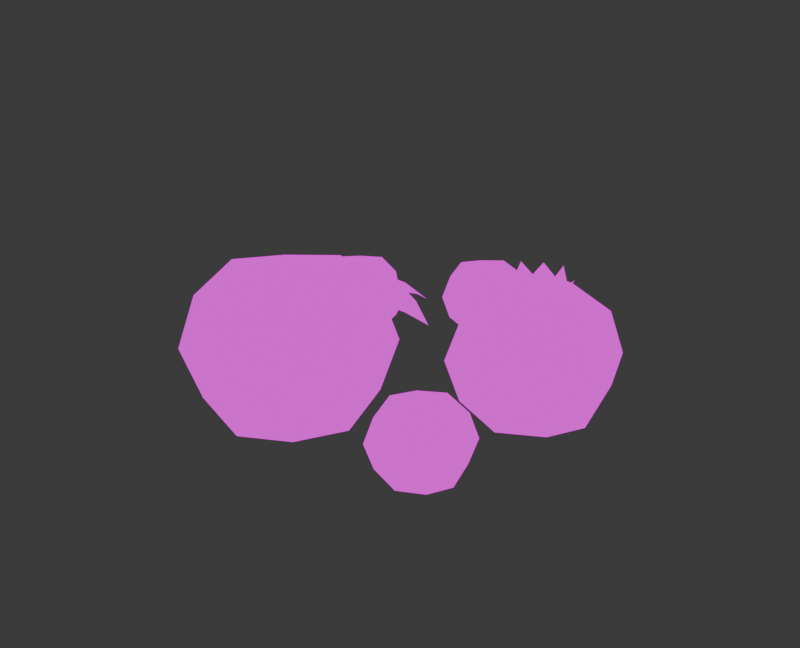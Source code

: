 # Source: Puffball_bunch.blend  (saved by Blender 4.1.24; exported with 4.5.12 LTS)
import bpy
from mathutils import Matrix  # noqa: F401  (used for matrix-valued properties, if any)

bpy.ops.wm.read_factory_settings(use_empty=True)
scene = bpy.context.scene
scene.name = 'Scene'

# ---- collections
col_collection = bpy.data.collections.new('Collection'); scene.collection.children.link(col_collection)

# ---- images (referenced by path relative to the original .blend; pixels are not part of the script)
import os
ASSET_DIR = os.environ.get("B2B_ASSET_DIR", "")  # directory of the original .blend (textures are referenced by path, not embedded)
HERE = os.path.dirname(os.path.abspath(__file__))  # packed textures are extracted next to this script under _unpacked/

def load_image(name, relpath, width, height, colorspace="sRGB"):
    """Load a texture the original file referenced (path relative to the .blend, or extracted next to this script)."""
    p = next((c for c in (os.path.join(HERE, relpath), os.path.join(ASSET_DIR, relpath)) if relpath and os.path.exists(c)), "")
    if p:
        img = bpy.data.images.load(p, check_existing=True)
        img.name = name
    else:  # same state as the original file: an image datablock whose file is absent (Cycles renders it pink)
        img = bpy.data.images.new(name, width, height)
        img.source = "FILE"
        img.filepath = "//" + (relpath or name)
    img.colorspace_settings.name = colorspace
    return img
img_img_9048_png = load_image('IMG_9048.PNG', 'IMG_9048.PNG', 1024, 1024, 'sRGB')

# ---- materials (node trees are filled in below, after node groups)
mat_material = bpy.data.materials.new('Material')
mat_material.alpha_threshold = 0.0
mat_material.use_transparent_shadow = False
mat_material.roughness = 0.5
mat_material.line_color = (0.0, 0.0, 0.0, 1.0)

# ---- material node trees
mat_material.use_nodes = True; mat_material.node_tree.nodes.clear()
_N = mat_material.node_tree.nodes; _L = mat_material.node_tree.links
n0 = _N.new('ShaderNodeOutputMaterial'); n0.name = 'Material Output'; n0.location = (300, 300)
n1 = _N.new('ShaderNodeEmission'); n1.name = 'Emission'; n1.location = (10, 300)
n2 = _N.new('ShaderNodeTexImage'); n2.name = 'Image Texture'; n2.location = (-302, 327)
n2.image = img_img_9048_png
_L.new(n1.outputs[0], n0.inputs[0])
_L.new(n2.outputs[0], n1.inputs[0])
n0.is_active_output = True

# ---- world
world_world = bpy.data.worlds.new('World'); scene.world = world_world
world_world.use_nodes = True; world_world.node_tree.nodes.clear()
_N = world_world.node_tree.nodes; _L = world_world.node_tree.links
n0 = _N.new('ShaderNodeOutputWorld'); n0.name = 'World Output'; n0.location = (300, 300)
n1 = _N.new('ShaderNodeBackground'); n1.name = 'Background'; n1.location = (10, 300)
n1.inputs[0].default_value = (0.05088, 0.05088, 0.05088, 1.0)
_L.new(n1.outputs[0], n0.inputs[0])
n0.is_active_output = True
world_world.color = (0.05088, 0.05088, 0.05088)
world_world.use_sun_shadow = False
world_world.sun_shadow_jitter_overblur = 0.0

# ---- meshes
me_cube_002 = bpy.data.meshes.new('Cube.002')
me_cube_002.from_pydata([(-1.959, 1.014, 1.04), (-1.959, 1.014, 0.04038), (-1.959, 0.01404, 1.04), (-1.959, 0.01404, 0.04038), (-2.959, 1.014, 1.04), (-2.959, 1.014, 0.04038), (-2.959, 0.01404, 1.04), (-2.959, 0.01404, 0.04038), (-3.068, 0.514, -0.06919), (-2.459, 1.124, -0.06919), (-1.796, 1.177, 0.5539), (-3.122, -0.1491, 0.5539), (-1.796, -0.1491, 0.5521), (-3.122, 1.177, 0.5538), (-2.459, -0.09553, 1.15), (-1.849, 0.514, 1.15), (-2.459, -0.09553, -0.06919), (-3.068, 0.514, 1.15), (-2.459, 1.124, 1.15), (-1.849, 0.514, -0.06919), (-2.459, 0.514, 1.38), (-2.459, -0.3992, 0.5539), (-3.372, 0.5139, 0.5539), (-2.459, 0.514, -0.2991), (-1.545, 0.5139, 0.5539), (-2.459, 1.427, 0.5536), (-3.108, 1.4, 0.4333), (-2.612, 1.588, 0.4303), (-1.785, 1.402, 0.4467), (-2.32, 1.604, 0.4433), (-1.568, 1.162, 0.4534), (-1.389, 0.6884, 0.4454), (-1.545, -0.1303, 0.4203), (-1.365, 0.3452, 0.4638), (-1.821, -0.4092, 0.3674), (-2.246, -0.5698, 0.4456), (-3.15, -0.3712, 0.42), (-2.646, -0.5611, 0.4941), (-3.367, -0.1586, 0.3559), (-3.557, 0.3455, 0.4594), (-3.382, 1.226, 0.4475), (-3.58, 0.6994, 0.4919), (-3.712, -0.08992, 0.1147), (-3.822, 1.141, 0.1147), (-2.978, 1.812, 0.1147), (-1.935, 1.824, 0.1147), (-1.127, 1.049, 0.1147), (-1.133, -0.06003, 0.1147), (-1.848, -0.7711, 0.1147), (-3.1, -0.7858, 0.1147), (-1.901, 1.072, 0.5457), (-3.017, -0.0441, 0.5457), (-1.901, -0.0441, 0.5457), (-3.017, 1.072, 0.5457), (-2.459, -0.2483, 0.5544), (-3.221, 0.514, 0.5544), (-1.696, 0.514, 0.5544), (-2.459, 1.276, 0.5544), (-0.06139, -1.166, 2.157), (-0.06139, -1.166, 0.08372), (0.1645, -3.227, 2.157), (0.1645, -3.227, 0.08372), (-2.122, -1.392, 2.157), (-2.122, -1.392, 0.08372), (-1.896, -3.453, 2.157), (-1.896, -3.453, 0.08372), (-2.235, -2.448, -0.1435), (-1.117, -1.053, -0.1435), (0.1397, -0.9158, 1.12), (-2.098, -3.704, 1.12), (0.4151, -3.428, 1.12), (-2.373, -1.191, 1.12), (-0.8412, -3.566, 2.384), (0.2774, -2.172, 2.384), (-0.8412, -3.566, -0.1435), (-2.235, -2.448, 2.384), (-1.117, -1.053, 2.384), (0.2774, -2.172, -0.1435), (-0.9789, -2.31, 2.861), (-0.7893, -4.04, 1.12), (-2.709, -2.499, 1.12), (-0.9789, -2.31, -0.6202), (0.7513, -2.12, 1.12), (-1.169, -0.5796, 1.12), (2.662, 1.323, 1.834), (2.662, 1.323, 0.1406), (2.847, -0.3601, 1.834), (2.847, -0.3601, 0.1406), (0.9789, 1.139, 1.834), (0.9789, 1.139, 0.1406), (1.163, -0.5446, 1.834), (1.163, -0.5446, 0.1406), (0.8868, 0.2768, -0.04495), (1.8, 1.415, -0.04495), (2.826, 1.528, 0.9873), (0.9992, -0.7492, 0.9873), (3.051, -0.5243, 0.9873), (0.7743, 1.303, 0.9873), (2.025, -0.6368, 2.02), (2.939, 0.5018, 2.02), (2.025, -0.6368, -0.04495), (0.8868, 0.2768, 2.02), (1.8, 1.415, 2.02), (2.939, 0.5018, -0.04495), (2.203, 0.7505, 2.365), (2.068, -1.024, 0.9873), (0.4997, 0.2344, 0.9873), (1.913, 0.3893, -0.4343), (3.326, 0.5442, 0.9873), (1.758, 1.802, 0.9873), (2.274, 0.09945, 2.365), (1.552, 0.6792, 2.365), (1.623, 0.02808, 2.365), (1.965, -0.08323, 2.368), (2.385, 0.4411, 2.368), (1.44, 0.3375, 2.368), (1.861, 0.8619, 2.368), (1.913, 0.3893, 2.457), (2.379, 0.6831, 2.556), (2.207, -0.07734, 2.556), (1.619, 0.856, 2.556), (1.446, 0.09551, 2.556), (1.807, -0.07424, 2.641), (2.376, 0.284, 2.641), (1.449, 0.4947, 2.641), (2.018, 0.8529, 2.641), (-0.3511, 2.715, 0.9804), (-0.3511, 2.715, 0.03805), (-0.2484, 1.779, 0.9804), (-0.2484, 1.779, 0.03805), (-1.288, 2.613, 0.9804), (-1.288, 2.613, 0.03805), (-1.185, 1.676, 0.9804), (-1.185, 1.676, 0.03805), (-1.339, 2.133, -0.0652), (-0.8307, 2.767, -0.0652), (-0.2597, 2.829, 0.5092), (-1.276, 1.562, 0.5092), (-0.1345, 1.687, 0.5092), (-1.402, 2.704, 0.5092), (-0.7055, 1.625, 1.084), (-0.1971, 2.258, 1.084), (-0.7055, 1.625, -0.0652), (-1.339, 2.133, 1.084), (-0.8307, 2.767, 1.084), (-0.1971, 2.258, -0.0652), (-0.7681, 2.196, 1.3), (-0.6819, 1.409, 0.5092), (-1.554, 2.109, 0.5092), (-0.7681, 2.196, -0.2819), (0.01828, 2.282, 0.5092), (-0.8543, 2.982, 0.5092), (2.416, -1.678, 1.043), (2.416, -1.678, 0.04049), (2.526, -2.674, 1.043), (2.526, -2.674, 0.04049), (1.42, -1.787, 1.043), (1.42, -1.787, 0.04049), (1.529, -2.784, 1.043), (1.529, -2.784, 0.04049), (1.365, -2.297, -0.06938), (1.906, -1.623, -0.06938), (2.514, -1.556, 0.5419), (1.432, -2.905, 0.5419), (2.647, -2.772, 0.5419), (1.298, -1.69, 0.5419), (2.039, -2.838, 1.153), (2.58, -2.164, 1.153), (2.039, -2.838, -0.06938), (1.365, -2.297, 1.153), (1.906, -1.623, 1.153), (2.58, -2.164, -0.06938), (1.973, -2.231, 1.384), (2.064, -3.068, 0.5419), (1.136, -2.322, 0.5419), (1.973, -2.231, -0.3), (2.809, -2.139, 0.5419), (1.881, -1.394, 0.5419)], [], [(0, 18, 20, 15), (18, 4, 17, 20), (20, 17, 6, 14), (15, 20, 14, 2), (3, 12, 21, 16), (52, 2, 14, 54), (54, 14, 6, 51), (16, 21, 11, 7), (7, 11, 22, 8), (51, 6, 17, 55), (55, 17, 4, 53), (8, 22, 13, 5), (5, 9, 23, 8), (9, 1, 19, 23), (23, 19, 3, 16), (8, 23, 16, 7), (1, 10, 24, 19), (50, 0, 15, 56), (56, 15, 2, 52), (19, 24, 12, 3), (5, 13, 25, 9), (53, 4, 18, 57), (57, 18, 0, 50), (9, 25, 10, 1), (13, 25, 27, 26), (10, 28, 29, 25), (10, 24, 31, 30), (12, 32, 33, 24), (12, 21, 35, 34), (11, 36, 37, 21), (11, 22, 39, 38), (13, 40, 41, 22), (37, 36, 49), (39, 42, 38), (41, 40, 43), (27, 44, 26), (29, 28, 45), (31, 46, 30), (33, 32, 47), (35, 48, 34), (25, 57, 50, 10), (13, 53, 57, 25), (24, 56, 52, 12), (10, 50, 56, 24), (22, 55, 53, 13), (11, 51, 55, 22), (21, 54, 51, 11), (12, 52, 54, 21), (58, 76, 78, 73), (76, 62, 75, 78), (78, 75, 64, 72), (73, 78, 72, 60), (61, 70, 79, 74), (70, 60, 72, 79), (79, 72, 64, 69), (74, 79, 69, 65), (65, 69, 80, 66), (69, 64, 75, 80), (80, 75, 62, 71), (66, 80, 71, 63), (63, 67, 81, 66), (67, 59, 77, 81), (81, 77, 61, 74), (66, 81, 74, 65), (59, 68, 82, 77), (68, 58, 73, 82), (82, 73, 60, 70), (77, 82, 70, 61), (63, 71, 83, 67), (71, 62, 76, 83), (83, 76, 58, 68), (67, 83, 68, 59), (99, 84, 104, 114), (98, 86, 110, 113), (101, 90, 112, 115), (102, 88, 111, 116), (87, 96, 105, 100), (96, 86, 98, 105), (105, 98, 90, 95), (100, 105, 95, 91), (91, 95, 106, 92), (95, 90, 101, 106), (106, 101, 88, 97), (92, 106, 97, 89), (89, 93, 107, 92), (93, 85, 103, 107), (107, 103, 87, 100), (92, 107, 100, 91), (85, 94, 108, 103), (94, 84, 99, 108), (108, 99, 86, 96), (103, 108, 96, 87), (89, 97, 109, 93), (97, 88, 102, 109), (109, 102, 84, 94), (93, 109, 94, 85), (84, 102, 116, 104), (88, 101, 115, 111), (86, 99, 114, 110), (90, 98, 113, 112), (104, 116, 117, 114), (114, 117, 113, 110), (113, 117, 115, 112), (111, 115, 117, 116), (113, 112, 122), (112, 115, 121), (115, 111, 124), (111, 116, 120), (116, 104, 125), (104, 114, 118), (114, 110, 123), (110, 113, 119), (126, 144, 146, 141), (144, 130, 143, 146), (146, 143, 132, 140), (141, 146, 140, 128), (129, 138, 147, 142), (138, 128, 140, 147), (147, 140, 132, 137), (142, 147, 137, 133), (133, 137, 148, 134), (137, 132, 143, 148), (148, 143, 130, 139), (134, 148, 139, 131), (131, 135, 149, 134), (135, 127, 145, 149), (149, 145, 129, 142), (134, 149, 142, 133), (127, 136, 150, 145), (136, 126, 141, 150), (150, 141, 128, 138), (145, 150, 138, 129), (131, 139, 151, 135), (139, 130, 144, 151), (151, 144, 126, 136), (135, 151, 136, 127), (152, 170, 172, 167), (170, 156, 169, 172), (172, 169, 158, 166), (167, 172, 166, 154), (155, 164, 173, 168), (164, 154, 166, 173), (173, 166, 158, 163), (168, 173, 163, 159), (159, 163, 174, 160), (163, 158, 169, 174), (174, 169, 156, 165), (160, 174, 165, 157), (157, 161, 175, 160), (161, 153, 171, 175), (175, 171, 155, 168), (160, 175, 168, 159), (153, 162, 176, 171), (162, 152, 167, 176), (176, 167, 154, 164), (171, 176, 164, 155), (157, 165, 177, 161), (165, 156, 170, 177), (177, 170, 152, 162), (161, 177, 162, 153)])
_uv = me_cube_002.uv_layers.new(name='UVMap')
_uv.uv.foreach_set('vector', [0.1455, 0.7629, 0.1557, 0.763, 0.1557, 0.787, 0.1433, 0.763, 0.1557, 0.763, 0.1659, 0.7629, 0.1681, 0.763, 0.1557, 0.787, 0.1557, 0.787, 0.1681, 0.763, 0.1659, 0.7629, 0.1557, 0.763, 0.1433, 0.763, 0.1557, 0.787, 0.1557, 0.763, 0.1455, 0.7629, 0.08301, 0.7128, 0.08078, 0.7587, 0.09319, 0.7587, 0.09319, 0.6912, 0.1435, 0.7014, 0.1455, 0.7629, 0.1557, 0.763, 0.1557, 0.7033, 0.1557, 0.7033, 0.1557, 0.763, 0.1659, 0.7629, 0.1679, 0.7014, 0.09319, 0.6912, 0.09319, 0.7587, 0.1056, 0.7587, 0.1034, 0.7128, 0.1034, 0.7128, 0.1056, 0.7587, 0.1103, 0.7587, 0.1056, 0.6912, 0.1679, 0.7014, 0.1659, 0.7629, 0.1681, 0.763, 0.1724, 0.7033, 0.1724, 0.7033, 0.1681, 0.763, 0.1659, 0.7629, 0.1679, 0.7014, 0.1056, 0.6912, 0.1103, 0.7587, 0.1056, 0.7587, 0.1034, 0.7128, 0.1034, 0.7128, 0.09319, 0.6912, 0.09319, 0.6458, 0.1056, 0.6912, 0.09319, 0.6912, 0.08301, 0.7128, 0.08078, 0.6912, 0.09319, 0.6458, 0.09319, 0.6458, 0.08078, 0.6912, 0.08301, 0.7128, 0.09319, 0.6912, 0.1056, 0.6912, 0.09319, 0.6458, 0.09319, 0.6912, 0.1034, 0.7128, 0.08301, 0.7128, 0.08078, 0.7587, 0.0761, 0.7587, 0.08078, 0.6912, 0.1435, 0.7014, 0.1455, 0.7629, 0.1433, 0.763, 0.139, 0.7033, 0.139, 0.7033, 0.1433, 0.763, 0.1455, 0.7629, 0.1435, 0.7014, 0.08078, 0.6912, 0.0761, 0.7587, 0.08078, 0.7587, 0.08301, 0.7128, 0.1034, 0.7128, 0.1056, 0.7587, 0.09319, 0.7587, 0.09319, 0.6912, 0.1679, 0.7014, 0.1659, 0.7629, 0.1557, 0.763, 0.1557, 0.7033, 0.1557, 0.7033, 0.1557, 0.763, 0.1455, 0.7629, 0.1435, 0.7014, 0.09319, 0.6912, 0.09319, 0.7587, 0.08078, 0.7587, 0.08301, 0.7128, 0.08627, 0.7081, 0.09266, 0.7082, 0.09118, 0.772, 0.0864, 0.7704, 0.09905, 0.7081, 0.09916, 0.7635, 0.094, 0.7652, 0.09266, 0.7082, 0.09905, 0.7081, 0.1015, 0.7081, 0.103, 0.7641, 0.1012, 0.76, 0.09905, 0.709, 0.1015, 0.7771, 0.1032, 0.7547, 0.1015, 0.7081, 0.09905, 0.709, 0.09266, 0.7081, 0.09471, 0.764, 0.09881, 0.8045, 0.08627, 0.7081, 0.086, 0.7773, 0.09086, 0.739, 0.09266, 0.7081, 0.08627, 0.7081, 0.08386, 0.7081, 0.08207, 0.7569, 0.08391, 0.8104, 0.08627, 0.7081, 0.08377, 0.7631, 0.08185, 0.7401, 0.08386, 0.7081, 0.09086, 0.739, 0.086, 0.7773, 0.08648, 0.9351, 0.08207, 0.7569, 0.08059, 0.9351, 0.08391, 0.8104, 0.08185, 0.7401, 0.08377, 0.7631, 0.07953, 0.9351, 0.09118, 0.772, 0.08766, 0.9351, 0.0864, 0.7704, 0.094, 0.7652, 0.09916, 0.7635, 0.09771, 0.9351, 0.103, 0.7641, 0.1055, 0.9351, 0.1012, 0.76, 0.1032, 0.7547, 0.1015, 0.7771, 0.1054, 0.9351, 0.09471, 0.764, 0.09854, 0.9351, 0.09881, 0.8045, 0.09368, 0.7065, 0.09368, 0.7164, 0.08146, 0.7152, 0.08127, 0.7065, 0.1061, 0.7065, 0.1059, 0.7152, 0.09368, 0.7164, 0.09368, 0.7065, 0.07658, 0.7065, 0.07699, 0.7164, 0.08146, 0.7152, 0.08127, 0.7065, 0.08127, 0.7065, 0.08146, 0.7152, 0.07699, 0.7164, 0.07658, 0.7065, 0.1108, 0.7065, 0.1104, 0.7164, 0.1059, 0.7152, 0.1061, 0.7065, 0.1061, 0.7065, 0.1059, 0.7152, 0.1104, 0.7164, 0.1108, 0.7065, 0.09368, 0.7065, 0.09368, 0.7164, 0.1059, 0.7152, 0.1061, 0.7065, 0.08127, 0.7065, 0.08146, 0.7152, 0.09368, 0.7164, 0.09368, 0.7065, 0.08301, 0.9103, 0.09319, 0.932, 0.09319, 0.9774, 0.08078, 0.932, 0.09319, 0.932, 0.1034, 0.9103, 0.1056, 0.932, 0.09319, 0.9774, 0.09319, 0.9774, 0.1056, 0.932, 0.1034, 0.9103, 0.09319, 0.932, 0.08078, 0.932, 0.09319, 0.9774, 0.09319, 0.932, 0.08301, 0.9103, 0.08301, 0.7128, 0.08078, 0.7587, 0.09319, 0.7587, 0.09319, 0.6912, 0.08078, 0.7587, 0.08301, 0.9103, 0.09319, 0.932, 0.09319, 0.7587, 0.09319, 0.7587, 0.09319, 0.932, 0.1034, 0.9103, 0.1056, 0.7587, 0.09319, 0.6912, 0.09319, 0.7587, 0.1056, 0.7587, 0.1034, 0.7128, 0.1034, 0.7128, 0.1056, 0.7587, 0.1103, 0.7587, 0.1056, 0.6912, 0.1056, 0.7587, 0.1034, 0.9103, 0.1056, 0.932, 0.1103, 0.7587, 0.1103, 0.7587, 0.1056, 0.932, 0.1034, 0.9103, 0.1056, 0.7587, 0.1056, 0.6912, 0.1103, 0.7587, 0.1056, 0.7587, 0.1034, 0.7128, 0.1034, 0.7128, 0.09319, 0.6912, 0.09319, 0.6458, 0.1056, 0.6912, 0.09319, 0.6912, 0.08301, 0.7128, 0.08078, 0.6912, 0.09319, 0.6458, 0.09319, 0.6458, 0.08078, 0.6912, 0.08301, 0.7128, 0.09319, 0.6912, 0.1056, 0.6912, 0.09319, 0.6458, 0.09319, 0.6912, 0.1034, 0.7128, 0.08301, 0.7128, 0.08078, 0.7587, 0.0761, 0.7587, 0.08078, 0.6912, 0.08078, 0.7587, 0.08301, 0.9103, 0.08078, 0.932, 0.0761, 0.7587, 0.0761, 0.7587, 0.08078, 0.932, 0.08301, 0.9103, 0.08078, 0.7587, 0.08078, 0.6912, 0.0761, 0.7587, 0.08078, 0.7587, 0.08301, 0.7128, 0.1034, 0.7128, 0.1056, 0.7587, 0.09319, 0.7587, 0.09319, 0.6912, 0.1056, 0.7587, 0.1034, 0.9103, 0.09319, 0.932, 0.09319, 0.7587, 0.09319, 0.7587, 0.09319, 0.932, 0.08301, 0.9103, 0.08078, 0.7587, 0.09319, 0.6912, 0.09319, 0.7587, 0.08078, 0.7587, 0.08301, 0.7128, 0.08078, 0.932, 0.08301, 0.9103, 0.08301, 0.9103, 0.08078, 0.932, 0.09319, 0.932, 0.08301, 0.9103, 0.08301, 0.9103, 0.09319, 0.932, 0.1056, 0.932, 0.1034, 0.9103, 0.1034, 0.9103, 0.1056, 0.932, 0.09319, 0.932, 0.1034, 0.9103, 0.1034, 0.9103, 0.09319, 0.932, 0.08301, 0.7128, 0.08078, 0.7587, 0.09319, 0.7587, 0.09319, 0.6912, 0.08078, 0.7587, 0.08301, 0.9103, 0.09319, 0.932, 0.09319, 0.7587, 0.09319, 0.7587, 0.09319, 0.932, 0.1034, 0.9103, 0.1056, 0.7587, 0.09319, 0.6912, 0.09319, 0.7587, 0.1056, 0.7587, 0.1034, 0.7128, 0.1034, 0.7128, 0.1056, 0.7587, 0.1103, 0.7587, 0.1056, 0.6912, 0.1056, 0.7587, 0.1034, 0.9103, 0.1056, 0.932, 0.1103, 0.7587, 0.1103, 0.7587, 0.1056, 0.932, 0.1034, 0.9103, 0.1056, 0.7587, 0.1056, 0.6912, 0.1103, 0.7587, 0.1056, 0.7587, 0.1034, 0.7128, 0.1034, 0.7128, 0.09319, 0.6912, 0.09319, 0.6458, 0.1056, 0.6912, 0.09319, 0.6912, 0.08301, 0.7128, 0.08078, 0.6912, 0.09319, 0.6458, 0.09319, 0.6458, 0.08078, 0.6912, 0.08301, 0.7128, 0.09319, 0.6912, 0.1056, 0.6912, 0.09319, 0.6458, 0.09319, 0.6912, 0.1034, 0.7128, 0.08301, 0.7128, 0.08078, 0.7587, 0.0761, 0.7587, 0.08078, 0.6912, 0.08078, 0.7587, 0.08301, 0.9103, 0.08078, 0.932, 0.0761, 0.7587, 0.0761, 0.7587, 0.08078, 0.932, 0.08301, 0.9103, 0.08078, 0.7587, 0.08078, 0.6912, 0.0761, 0.7587, 0.08078, 0.7587, 0.08301, 0.7128, 0.1034, 0.7128, 0.1056, 0.7587, 0.09319, 0.7587, 0.09319, 0.6912, 0.1056, 0.7587, 0.1034, 0.9103, 0.09319, 0.932, 0.09319, 0.7587, 0.09319, 0.7587, 0.09319, 0.932, 0.08301, 0.9103, 0.08078, 0.7587, 0.09319, 0.6912, 0.09319, 0.7587, 0.08078, 0.7587, 0.08301, 0.7128, 0.08301, 0.9103, 0.09319, 0.932, 0.09319, 0.932, 0.08301, 0.9103, 0.1034, 0.9103, 0.1056, 0.932, 0.1056, 0.932, 0.1034, 0.9103, 0.08301, 0.9103, 0.08078, 0.932, 0.08078, 0.932, 0.08301, 0.9103, 0.1034, 0.9103, 0.09319, 0.932, 0.09319, 0.932, 0.1034, 0.9103, 0.1706, 0.7103, 0.1538, 0.7124, 0.1544, 0.7475, 0.1741, 0.7284, 0.1741, 0.7284, 0.1544, 0.7475, 0.1538, 0.7124, 0.1706, 0.7103, 0.1538, 0.7124, 0.1544, 0.7475, 0.1348, 0.7284, 0.1383, 0.7103, 0.1383, 0.7103, 0.1348, 0.7284, 0.1544, 0.7475, 0.1538, 0.7124, 0.09303, 0.9744, 0.08796, 0.9744, 0.09101, 0.9928, 0.08796, 0.9744, 0.08684, 0.9744, 0.08658, 0.9928, 0.08684, 0.9744, 0.08796, 0.9744, 0.08718, 0.9928, 0.08796, 0.9744, 0.09303, 0.9744, 0.08989, 0.9928, 0.09303, 0.9744, 0.0981, 0.9744, 0.09505, 0.9928, 0.0981, 0.9744, 0.09922, 0.9744, 0.09948, 0.9928, 0.09922, 0.9744, 0.0981, 0.9744, 0.09888, 0.9928, 0.0981, 0.9744, 0.09303, 0.9744, 0.09617, 0.9928, 0.08301, 0.9103, 0.09319, 0.932, 0.09319, 0.9774, 0.08078, 0.932, 0.09319, 0.932, 0.1034, 0.9103, 0.1056, 0.932, 0.09319, 0.9774, 0.09319, 0.9774, 0.1056, 0.932, 0.1034, 0.9103, 0.09319, 0.932, 0.08078, 0.932, 0.09319, 0.9774, 0.09319, 0.932, 0.08301, 0.9103, 0.08301, 0.7128, 0.08078, 0.7587, 0.09319, 0.7587, 0.09319, 0.6912, 0.08078, 0.7587, 0.08301, 0.9103, 0.09319, 0.932, 0.09319, 0.7587, 0.09319, 0.7587, 0.09319, 0.932, 0.1034, 0.9103, 0.1056, 0.7587, 0.09319, 0.6912, 0.09319, 0.7587, 0.1056, 0.7587, 0.1034, 0.7128, 0.1034, 0.7128, 0.1056, 0.7587, 0.1103, 0.7587, 0.1056, 0.6912, 0.1056, 0.7587, 0.1034, 0.9103, 0.1056, 0.932, 0.1103, 0.7587, 0.1103, 0.7587, 0.1056, 0.932, 0.1034, 0.9103, 0.1056, 0.7587, 0.1056, 0.6912, 0.1103, 0.7587, 0.1056, 0.7587, 0.1034, 0.7128, 0.1034, 0.7128, 0.09319, 0.6912, 0.09319, 0.6458, 0.1056, 0.6912, 0.09319, 0.6912, 0.08301, 0.7128, 0.08078, 0.6912, 0.09319, 0.6458, 0.09319, 0.6458, 0.08078, 0.6912, 0.08301, 0.7128, 0.09319, 0.6912, 0.1056, 0.6912, 0.09319, 0.6458, 0.09319, 0.6912, 0.1034, 0.7128, 0.08301, 0.7128, 0.08078, 0.7587, 0.0761, 0.7587, 0.08078, 0.6912, 0.08078, 0.7587, 0.08301, 0.9103, 0.08078, 0.932, 0.0761, 0.7587, 0.0761, 0.7587, 0.08078, 0.932, 0.08301, 0.9103, 0.08078, 0.7587, 0.08078, 0.6912, 0.0761, 0.7587, 0.08078, 0.7587, 0.08301, 0.7128, 0.1034, 0.7128, 0.1056, 0.7587, 0.09319, 0.7587, 0.09319, 0.6912, 0.1056, 0.7587, 0.1034, 0.9103, 0.09319, 0.932, 0.09319, 0.7587, 0.09319, 0.7587, 0.09319, 0.932, 0.08301, 0.9103, 0.08078, 0.7587, 0.09319, 0.6912, 0.09319, 0.7587, 0.08078, 0.7587, 0.08301, 0.7128, 0.08301, 0.9103, 0.09319, 0.932, 0.09319, 0.9774, 0.08078, 0.932, 0.09319, 0.932, 0.1034, 0.9103, 0.1056, 0.932, 0.09319, 0.9774, 0.09319, 0.9774, 0.1056, 0.932, 0.1034, 0.9103, 0.09319, 0.932, 0.08078, 0.932, 0.09319, 0.9774, 0.09319, 0.932, 0.08301, 0.9103, 0.08301, 0.7128, 0.08078, 0.7587, 0.09319, 0.7587, 0.09319, 0.6912, 0.08078, 0.7587, 0.08301, 0.9103, 0.09319, 0.932, 0.09319, 0.7587, 0.09319, 0.7587, 0.09319, 0.932, 0.1034, 0.9103, 0.1056, 0.7587, 0.09319, 0.6912, 0.09319, 0.7587, 0.1056, 0.7587, 0.1034, 0.7128, 0.1034, 0.7128, 0.1056, 0.7587, 0.1103, 0.7587, 0.1056, 0.6912, 0.1056, 0.7587, 0.1034, 0.9103, 0.1056, 0.932, 0.1103, 0.7587, 0.1103, 0.7587, 0.1056, 0.932, 0.1034, 0.9103, 0.1056, 0.7587, 0.1056, 0.6912, 0.1103, 0.7587, 0.1056, 0.7587, 0.1034, 0.7128, 0.1034, 0.7128, 0.09319, 0.6912, 0.09319, 0.6458, 0.1056, 0.6912, 0.09319, 0.6912, 0.08301, 0.7128, 0.08078, 0.6912, 0.09319, 0.6458, 0.09319, 0.6458, 0.08078, 0.6912, 0.08301, 0.7128, 0.09319, 0.6912, 0.1056, 0.6912, 0.09319, 0.6458, 0.09319, 0.6912, 0.1034, 0.7128, 0.08301, 0.7128, 0.08078, 0.7587, 0.0761, 0.7587, 0.08078, 0.6912, 0.08078, 0.7587, 0.08301, 0.9103, 0.08078, 0.932, 0.0761, 0.7587, 0.0761, 0.7587, 0.08078, 0.932, 0.08301, 0.9103, 0.08078, 0.7587, 0.08078, 0.6912, 0.0761, 0.7587, 0.08078, 0.7587, 0.08301, 0.7128, 0.1034, 0.7128, 0.1056, 0.7587, 0.09319, 0.7587, 0.09319, 0.6912, 0.1056, 0.7587, 0.1034, 0.9103, 0.09319, 0.932, 0.09319, 0.7587, 0.09319, 0.7587, 0.09319, 0.932, 0.08301, 0.9103, 0.08078, 0.7587, 0.09319, 0.6912, 0.09319, 0.7587, 0.08078, 0.7587, 0.08301, 0.7128])
me_cube_002.materials.append(mat_material)
me_cube_002.use_mirror_vertex_groups = False
me_cube_002.update()

# ---- objects
ob_cube_002 = bpy.data.objects.new('Cube.002', me_cube_002)

# ---- transforms, parenting, visibility, modifiers, constraints
ob_cube_002.location = (-4.263e-14, 7.105e-15, 0.0)
ob_cube_002.rotation_euler = (0.0, -0.0, -0.1092)
ob_cube_002.scale = (0.7099, 0.7099, 0.6429)
ob_cube_002.lock_rotations_4d = False
ob_cube_002.empty_display_type = 'ARROWS'
ob_cube_002.lineart.crease_threshold = 0.0

# ---- collection membership
col_collection.objects.link(ob_cube_002)

# ---- scene / render settings (as saved in the file)
scene.frame_start = 1; scene.frame_end = 250; scene.frame_set(1)
scene.render.engine = 'BLENDER_EEVEE_NEXT'
scene.render.resolution_y = 1554
scene.cycles.sampling_pattern = 'TABULATED_SOBOL'
scene.eevee.ray_tracing_options.trace_max_roughness = 0.0
bpy.context.view_layer.update()

# ---- added for rendering (the .blend has no active camera): camera
cam_auto = bpy.data.cameras.new('AutoCamera')
cam_auto.lens = 50.0
cam_auto.sensor_width = 36.0
cam_auto.clip_end = 1000.0
ob_auto_camera = bpy.data.objects.new('AutoCamera', cam_auto)
scene.collection.objects.link(ob_auto_camera)
ob_auto_camera.location = (7.33255, -9.41216, 6.75894)
ob_auto_camera.rotation_euler = (1.09748, -7.21219e-08, 0.694738)
scene.camera = ob_auto_camera
bpy.context.view_layer.update()
